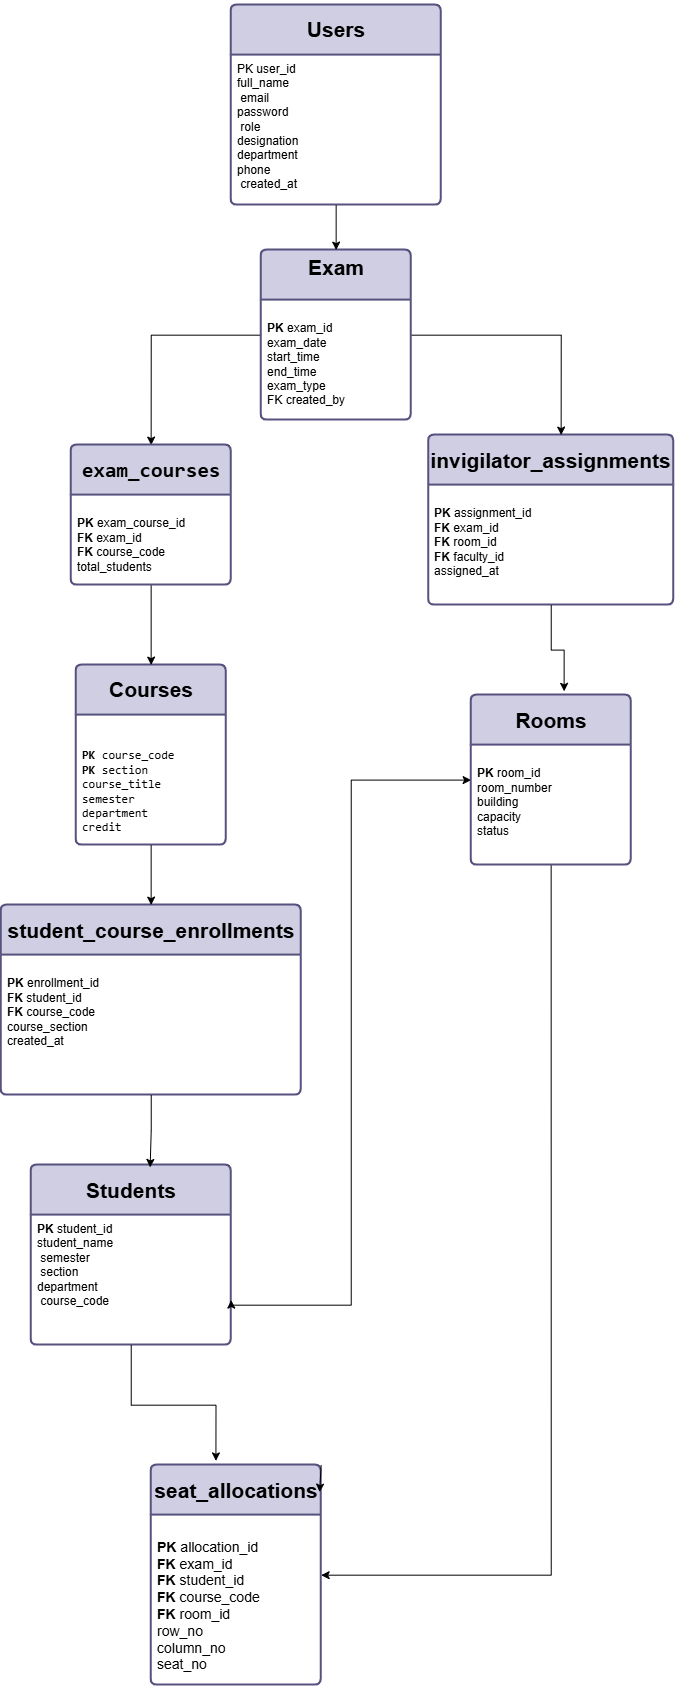

The diagram above was exported from draw.io. Its source (the exported page's mxGraphModel, read from the mxfile embedded in the PNG):
<mxGraphModel dx="1585" dy="811" grid="1" gridSize="10" guides="1" tooltips="1" connect="1" arrows="1" fold="1" page="1" pageScale="1" pageWidth="850" pageHeight="1100" math="0" shadow="0">
  <root>
    <mxCell id="0" />
    <mxCell id="1" parent="0" />
    <mxCell id="iYhhGOD-7orsJMzlFqQm-21" parent="1" style="swimlane;childLayout=stackLayout;horizontal=1;startSize=50;horizontalStack=0;rounded=1;fontSize=14;fontStyle=0;strokeWidth=2;resizeParent=0;resizeLast=1;shadow=0;dashed=0;align=center;arcSize=4;whiteSpace=wrap;html=1;fillColor=#d0cee2;strokeColor=#56517e;fontFamily=Times New Roman;" value="&lt;h2&gt;&lt;font face=&quot;Helvetica&quot;&gt;Users&lt;/font&gt;&lt;/h2&gt;" vertex="1">
      <mxGeometry height="200" width="210" x="270" y="10" as="geometry" />
    </mxCell>
    <mxCell id="iYhhGOD-7orsJMzlFqQm-22" parent="iYhhGOD-7orsJMzlFqQm-21" style="align=left;strokeColor=none;fillColor=none;spacingLeft=4;spacingRight=4;fontSize=12;verticalAlign=top;resizable=0;rotatable=0;part=1;html=1;whiteSpace=wrap;" value="PK user_id&amp;nbsp;&lt;div&gt;full_name&lt;/div&gt;&lt;div&gt;&amp;nbsp;email&amp;nbsp;&lt;/div&gt;&lt;div&gt;password&lt;/div&gt;&lt;div&gt;&amp;nbsp;role&amp;nbsp;&lt;/div&gt;&lt;div&gt;&lt;span style=&quot;background-color: transparent; color: light-dark(rgb(0, 0, 0), rgb(255, 255, 255));&quot;&gt;designation&amp;nbsp;&lt;/span&gt;&lt;/div&gt;&lt;div&gt;&lt;span style=&quot;background-color: transparent; color: light-dark(rgb(0, 0, 0), rgb(255, 255, 255));&quot;&gt;department&amp;nbsp;&lt;/span&gt;&lt;/div&gt;&lt;div&gt;&lt;span style=&quot;background-color: transparent; color: light-dark(rgb(0, 0, 0), rgb(255, 255, 255));&quot;&gt;phone&lt;/span&gt;&lt;/div&gt;&lt;div&gt;&lt;span style=&quot;background-color: transparent; color: light-dark(rgb(0, 0, 0), rgb(255, 255, 255));&quot;&gt;&amp;nbsp;created_at&lt;/span&gt;&lt;/div&gt;" vertex="1">
      <mxGeometry height="150" width="210" y="50" as="geometry" />
    </mxCell>
    <mxCell id="iYhhGOD-7orsJMzlFqQm-23" parent="1" style="swimlane;childLayout=stackLayout;horizontal=1;startSize=50;horizontalStack=0;rounded=1;fontSize=14;fontStyle=0;strokeWidth=2;resizeParent=0;resizeLast=1;shadow=0;dashed=0;align=center;arcSize=4;whiteSpace=wrap;html=1;fillColor=#d0cee2;strokeColor=#56517e;" value="&lt;h2&gt;Students&lt;/h2&gt;" vertex="1">
      <mxGeometry height="180" width="200" x="70" y="1170" as="geometry" />
    </mxCell>
    <mxCell id="iYhhGOD-7orsJMzlFqQm-24" parent="iYhhGOD-7orsJMzlFqQm-23" style="align=left;strokeColor=none;fillColor=none;spacingLeft=4;spacingRight=4;fontSize=12;verticalAlign=top;resizable=0;rotatable=0;part=1;html=1;whiteSpace=wrap;" value="&lt;b&gt;PK&lt;/b&gt;&lt;span style=&quot;background-color: transparent; color: light-dark(rgb(0, 0, 0), rgb(255, 255, 255));&quot;&gt;&amp;nbsp;student_id&amp;nbsp;&lt;/span&gt;&lt;div&gt;&lt;span style=&quot;background-color: transparent; color: light-dark(rgb(0, 0, 0), rgb(255, 255, 255));&quot;&gt;student_name&lt;/span&gt;&lt;/div&gt;&lt;div&gt;&lt;span style=&quot;background-color: transparent; color: light-dark(rgb(0, 0, 0), rgb(255, 255, 255));&quot;&gt;&amp;nbsp;semester&lt;/span&gt;&lt;/div&gt;&lt;div&gt;&lt;span style=&quot;background-color: transparent; color: light-dark(rgb(0, 0, 0), rgb(255, 255, 255));&quot;&gt;&amp;nbsp;section&amp;nbsp;&lt;/span&gt;&lt;/div&gt;&lt;div&gt;&lt;span style=&quot;background-color: transparent; color: light-dark(rgb(0, 0, 0), rgb(255, 255, 255));&quot;&gt;department&lt;/span&gt;&lt;/div&gt;&lt;div&gt;&lt;span style=&quot;background-color: transparent; color: light-dark(rgb(0, 0, 0), rgb(255, 255, 255));&quot;&gt;&amp;nbsp;course_code&lt;/span&gt;&lt;/div&gt;" vertex="1">
      <mxGeometry height="130" width="200" y="50" as="geometry" />
    </mxCell>
    <mxCell id="iYhhGOD-7orsJMzlFqQm-25" parent="1" style="swimlane;childLayout=stackLayout;horizontal=1;startSize=50;horizontalStack=0;rounded=1;fontSize=14;fontStyle=0;strokeWidth=2;resizeParent=0;resizeLast=1;shadow=0;dashed=0;align=center;arcSize=4;whiteSpace=wrap;html=1;fillColor=#d0cee2;strokeColor=#56517e;" value="&lt;h2&gt;invigilator_assignments&lt;/h2&gt;" vertex="1">
      <mxGeometry height="170" width="245" x="467.5" y="440" as="geometry" />
    </mxCell>
    <mxCell id="iYhhGOD-7orsJMzlFqQm-26" parent="iYhhGOD-7orsJMzlFqQm-25" style="align=left;strokeColor=none;fillColor=none;spacingLeft=4;spacingRight=4;fontSize=12;verticalAlign=top;resizable=0;rotatable=0;part=1;html=1;whiteSpace=wrap;" value="&lt;div&gt;&lt;font&gt;&lt;br&gt;&lt;/font&gt;&lt;/div&gt;&lt;div&gt;&lt;font&gt;&lt;b&gt;PK&lt;/b&gt; assignment_id&lt;/font&gt;&lt;/div&gt;&lt;div&gt;&lt;font&gt;&lt;b&gt;FK&lt;/b&gt; exam_id&lt;/font&gt;&lt;/div&gt;&lt;div&gt;&lt;font&gt;&lt;b&gt;FK &lt;/b&gt;room_id&lt;/font&gt;&lt;/div&gt;&lt;div&gt;&lt;font&gt;&lt;b&gt;FK&lt;/b&gt; faculty_id&lt;/font&gt;&lt;/div&gt;&lt;div&gt;&lt;font&gt;assigned_at&lt;/font&gt;&lt;/div&gt;" vertex="1">
      <mxGeometry height="120" width="245" y="50" as="geometry" />
    </mxCell>
    <mxCell id="iYhhGOD-7orsJMzlFqQm-59" edge="1" parent="1" source="iYhhGOD-7orsJMzlFqQm-27" style="edgeStyle=orthogonalEdgeStyle;rounded=0;orthogonalLoop=1;jettySize=auto;html=1;entryX=1;entryY=0.75;entryDx=0;entryDy=0;startArrow=classic;startFill=1;" target="iYhhGOD-7orsJMzlFqQm-23">
      <mxGeometry relative="1" as="geometry">
        <Array as="points">
          <mxPoint x="390" y="785" />
          <mxPoint x="390" y="1310" />
          <mxPoint x="270" y="1310" />
        </Array>
      </mxGeometry>
    </mxCell>
    <mxCell id="iYhhGOD-7orsJMzlFqQm-63" edge="1" parent="1" source="iYhhGOD-7orsJMzlFqQm-27" style="edgeStyle=orthogonalEdgeStyle;rounded=0;orthogonalLoop=1;jettySize=auto;html=1;exitX=0.5;exitY=1;exitDx=0;exitDy=0;libavoidRouting=1;" target="iYhhGOD-7orsJMzlFqQm-37">
      <mxGeometry relative="1" as="geometry">
        <Array as="points">
          <mxPoint x="590" y="1580" />
        </Array>
      </mxGeometry>
    </mxCell>
    <mxCell id="iYhhGOD-7orsJMzlFqQm-27" parent="1" style="swimlane;childLayout=stackLayout;horizontal=1;startSize=50;horizontalStack=0;rounded=1;fontSize=14;fontStyle=0;strokeWidth=2;resizeParent=0;resizeLast=1;shadow=0;dashed=0;align=center;arcSize=4;whiteSpace=wrap;html=1;fillColor=#d0cee2;strokeColor=#56517e;" value="&lt;h2&gt;Rooms&lt;/h2&gt;" vertex="1">
      <mxGeometry height="170" width="160" x="510" y="700" as="geometry" />
    </mxCell>
    <mxCell id="iYhhGOD-7orsJMzlFqQm-28" parent="iYhhGOD-7orsJMzlFqQm-27" style="align=left;strokeColor=none;fillColor=none;spacingLeft=4;spacingRight=4;fontSize=12;verticalAlign=top;resizable=0;rotatable=0;part=1;html=1;whiteSpace=wrap;" value="&lt;div&gt;&lt;br&gt;&lt;/div&gt;&lt;div&gt;&lt;b&gt;PK &lt;/b&gt;room_id&lt;/div&gt;&lt;div&gt;room_number&lt;/div&gt;&lt;div&gt;building&lt;/div&gt;&lt;div&gt;capacity&lt;/div&gt;&lt;div&gt;status&lt;/div&gt;" vertex="1">
      <mxGeometry height="120" width="160" y="50" as="geometry" />
    </mxCell>
    <mxCell id="iYhhGOD-7orsJMzlFqQm-29" parent="1" style="swimlane;childLayout=stackLayout;horizontal=1;startSize=50;horizontalStack=0;rounded=1;fontSize=14;fontStyle=0;strokeWidth=2;resizeParent=0;resizeLast=1;shadow=0;dashed=0;align=center;arcSize=4;whiteSpace=wrap;html=1;fontFamily=Times New Roman;fillColor=#d0cee2;strokeColor=#56517e;" value="&lt;h2&gt;&lt;font face=&quot;Helvetica&quot;&gt;Courses&lt;/font&gt;&lt;/h2&gt;" vertex="1">
      <mxGeometry height="180" width="150" x="115" y="670" as="geometry" />
    </mxCell>
    <mxCell id="iYhhGOD-7orsJMzlFqQm-30" parent="iYhhGOD-7orsJMzlFqQm-29" style="align=left;strokeColor=none;fillColor=none;spacingLeft=4;spacingRight=4;fontSize=12;verticalAlign=top;resizable=0;rotatable=0;part=1;html=1;whiteSpace=wrap;fontFamily=Times New Roman;" value="&lt;pre&gt;&lt;br&gt;&lt;b&gt;PK&lt;/b&gt; course_code&lt;br&gt;&lt;b&gt;PK&lt;/b&gt; section&lt;br&gt;course_title&lt;br&gt;semester&lt;br&gt;department&lt;br&gt;credit&lt;/pre&gt;" vertex="1">
      <mxGeometry height="130" width="150" y="50" as="geometry" />
    </mxCell>
    <mxCell id="iYhhGOD-7orsJMzlFqQm-48" edge="1" parent="1" source="iYhhGOD-7orsJMzlFqQm-31" style="edgeStyle=orthogonalEdgeStyle;rounded=0;orthogonalLoop=1;jettySize=auto;html=1;entryX=0.5;entryY=0;entryDx=0;entryDy=0;" target="iYhhGOD-7orsJMzlFqQm-35">
      <mxGeometry relative="1" as="geometry" />
    </mxCell>
    <mxCell id="iYhhGOD-7orsJMzlFqQm-49" edge="1" parent="1" source="iYhhGOD-7orsJMzlFqQm-31" style="edgeStyle=orthogonalEdgeStyle;rounded=0;orthogonalLoop=1;jettySize=auto;html=1;">
      <mxGeometry relative="1" as="geometry">
        <mxPoint x="600" y="440" as="targetPoint" />
      </mxGeometry>
    </mxCell>
    <mxCell id="iYhhGOD-7orsJMzlFqQm-31" parent="1" style="swimlane;childLayout=stackLayout;horizontal=1;startSize=50;horizontalStack=0;rounded=1;fontSize=14;fontStyle=0;strokeWidth=2;resizeParent=0;resizeLast=1;shadow=0;dashed=0;align=center;arcSize=4;whiteSpace=wrap;html=1;fillColor=#d0cee2;strokeColor=#56517e;" value="&lt;h2&gt;Exam&lt;/h2&gt;&lt;div&gt;&lt;br&gt;&lt;/div&gt;" vertex="1">
      <mxGeometry height="170" width="150" x="300" y="255" as="geometry" />
    </mxCell>
    <mxCell id="iYhhGOD-7orsJMzlFqQm-32" parent="iYhhGOD-7orsJMzlFqQm-31" style="align=left;strokeColor=none;fillColor=none;spacingLeft=4;spacingRight=4;fontSize=12;verticalAlign=top;resizable=0;rotatable=0;part=1;html=1;whiteSpace=wrap;" value="&lt;div&gt;&lt;br&gt;&lt;/div&gt;&lt;div&gt;&lt;b&gt;PK&lt;/b&gt; exam_id&lt;/div&gt;&lt;div&gt;exam_date&lt;/div&gt;&lt;div&gt;start_time&lt;/div&gt;&lt;div&gt;end_time&lt;/div&gt;&lt;div&gt;exam_type&lt;/div&gt;&lt;div&gt;FK created_by&lt;/div&gt;" vertex="1">
      <mxGeometry height="120" width="150" y="50" as="geometry" />
    </mxCell>
    <mxCell id="iYhhGOD-7orsJMzlFqQm-33" parent="1" style="swimlane;childLayout=stackLayout;horizontal=1;startSize=50;horizontalStack=0;rounded=1;fontSize=14;fontStyle=0;strokeWidth=2;resizeParent=0;resizeLast=1;shadow=0;dashed=0;align=center;arcSize=4;whiteSpace=wrap;html=1;fillColor=#d0cee2;strokeColor=#56517e;" value="&lt;h2&gt;student_course_enrollments&lt;/h2&gt;" vertex="1">
      <mxGeometry height="190" width="300" x="40" y="910" as="geometry" />
    </mxCell>
    <mxCell id="iYhhGOD-7orsJMzlFqQm-34" parent="iYhhGOD-7orsJMzlFqQm-33" style="align=left;strokeColor=none;fillColor=none;spacingLeft=4;spacingRight=4;fontSize=12;verticalAlign=top;resizable=0;rotatable=0;part=1;html=1;whiteSpace=wrap;" value="&lt;div&gt;&lt;br&gt;&lt;/div&gt;&lt;div&gt;&lt;b&gt;PK&lt;/b&gt; enrollment_id&lt;/div&gt;&lt;div&gt;&lt;b&gt;FK&lt;/b&gt; student_id&lt;/div&gt;&lt;div&gt;&lt;b&gt;FK&lt;/b&gt; course_code&lt;/div&gt;&lt;div&gt;course_section&lt;/div&gt;&lt;div&gt;created_at&lt;/div&gt;" vertex="1">
      <mxGeometry height="140" width="300" y="50" as="geometry" />
    </mxCell>
    <mxCell id="iYhhGOD-7orsJMzlFqQm-51" edge="1" parent="1" source="iYhhGOD-7orsJMzlFqQm-35" style="edgeStyle=orthogonalEdgeStyle;rounded=0;orthogonalLoop=1;jettySize=auto;html=1;entryX=0.5;entryY=0;entryDx=0;entryDy=0;" target="iYhhGOD-7orsJMzlFqQm-29">
      <mxGeometry relative="1" as="geometry" />
    </mxCell>
    <mxCell id="iYhhGOD-7orsJMzlFqQm-35" parent="1" style="swimlane;childLayout=stackLayout;horizontal=1;startSize=50;horizontalStack=0;rounded=1;fontSize=14;fontStyle=0;strokeWidth=2;resizeParent=0;resizeLast=1;shadow=0;dashed=0;align=center;arcSize=4;whiteSpace=wrap;html=1;fillColor=#d0cee2;strokeColor=#56517e;" value="&lt;h2&gt;&lt;code&gt;exam_courses&lt;/code&gt;&lt;/h2&gt;" vertex="1">
      <mxGeometry height="140" width="160" x="110" y="450" as="geometry" />
    </mxCell>
    <mxCell id="iYhhGOD-7orsJMzlFqQm-36" parent="iYhhGOD-7orsJMzlFqQm-35" style="align=left;strokeColor=none;fillColor=none;spacingLeft=4;spacingRight=4;fontSize=12;verticalAlign=top;resizable=0;rotatable=0;part=1;html=1;whiteSpace=wrap;" value="&lt;div&gt;&lt;br&gt;&lt;/div&gt;&lt;div&gt;&lt;b&gt;PK&lt;/b&gt; exam_course_id&lt;/div&gt;&lt;div&gt;&lt;b&gt;FK&lt;/b&gt; exam_id&lt;/div&gt;&lt;div&gt;&lt;b&gt;FK&lt;/b&gt; course_code&lt;/div&gt;&lt;div&gt;total_students&lt;/div&gt;" vertex="1">
      <mxGeometry height="90" width="160" y="50" as="geometry" />
    </mxCell>
    <mxCell id="iYhhGOD-7orsJMzlFqQm-37" parent="1" style="swimlane;childLayout=stackLayout;horizontal=1;startSize=50;horizontalStack=0;rounded=1;fontSize=14;fontStyle=0;strokeWidth=2;resizeParent=0;resizeLast=1;shadow=0;dashed=0;align=center;arcSize=4;whiteSpace=wrap;html=1;fillColor=#d0cee2;strokeColor=#56517e;" value="&lt;h2&gt;seat_allocations&lt;/h2&gt;" vertex="1">
      <mxGeometry height="220" width="170" x="190" y="1470" as="geometry" />
    </mxCell>
    <mxCell id="iYhhGOD-7orsJMzlFqQm-38" parent="iYhhGOD-7orsJMzlFqQm-37" style="align=left;strokeColor=none;fillColor=none;spacingLeft=4;spacingRight=4;fontSize=12;verticalAlign=top;resizable=0;rotatable=0;part=1;html=1;whiteSpace=wrap;" value="&lt;div&gt;&lt;font style=&quot;font-size: 14px;&quot;&gt;&lt;br&gt;&lt;/font&gt;&lt;/div&gt;&lt;div&gt;&lt;font style=&quot;font-size: 14px;&quot;&gt;&lt;b&gt;PK&lt;/b&gt; allocation_id&lt;/font&gt;&lt;/div&gt;&lt;div&gt;&lt;font style=&quot;font-size: 14px;&quot;&gt;&lt;b&gt;FK&lt;/b&gt; exam_id&lt;/font&gt;&lt;/div&gt;&lt;div&gt;&lt;font style=&quot;font-size: 14px;&quot;&gt;&lt;b&gt;FK&lt;/b&gt; student_id&lt;/font&gt;&lt;/div&gt;&lt;div&gt;&lt;font style=&quot;font-size: 14px;&quot;&gt;&lt;b&gt;FK&lt;/b&gt; course_code&lt;/font&gt;&lt;/div&gt;&lt;div&gt;&lt;font style=&quot;font-size: 14px;&quot;&gt;&lt;b&gt;FK&lt;/b&gt; room_id&lt;/font&gt;&lt;/div&gt;&lt;div&gt;&lt;font style=&quot;font-size: 14px;&quot;&gt;row_no&lt;/font&gt;&lt;/div&gt;&lt;div&gt;&lt;font style=&quot;font-size: 14px;&quot;&gt;column_no&lt;/font&gt;&lt;/div&gt;&lt;div&gt;&lt;font style=&quot;font-size: 14px;&quot;&gt;seat_no&lt;/font&gt;&lt;/div&gt;" vertex="1">
      <mxGeometry height="170" width="170" y="50" as="geometry" />
    </mxCell>
    <mxCell id="iYhhGOD-7orsJMzlFqQm-43" edge="1" parent="1" source="iYhhGOD-7orsJMzlFqQm-37" style="edgeStyle=orthogonalEdgeStyle;rounded=0;orthogonalLoop=1;jettySize=auto;html=1;innerLoopWaypoints=1;exitX=1;exitY=0;exitDx=0;exitDy=0;entryX=0.991;entryY=0.123;entryDx=0;entryDy=0;entryPerimeter=0;" target="iYhhGOD-7orsJMzlFqQm-37">
      <mxGeometry relative="1" as="geometry" />
    </mxCell>
    <mxCell id="iYhhGOD-7orsJMzlFqQm-47" edge="1" parent="1" source="iYhhGOD-7orsJMzlFqQm-22" style="edgeStyle=orthogonalEdgeStyle;rounded=0;orthogonalLoop=1;jettySize=auto;html=1;exitX=0.5;exitY=1;exitDx=0;exitDy=0;entryX=0.5;entryY=0;entryDx=0;entryDy=0;endArrow=classic;endFill=1;" target="iYhhGOD-7orsJMzlFqQm-31">
      <mxGeometry relative="1" as="geometry" />
    </mxCell>
    <mxCell id="iYhhGOD-7orsJMzlFqQm-53" edge="1" parent="1" source="iYhhGOD-7orsJMzlFqQm-25" style="edgeStyle=orthogonalEdgeStyle;rounded=0;orthogonalLoop=1;jettySize=auto;html=1;entryX=0.581;entryY=-0.022;entryDx=0;entryDy=0;entryPerimeter=0;" target="iYhhGOD-7orsJMzlFqQm-27">
      <mxGeometry relative="1" as="geometry" />
    </mxCell>
    <mxCell id="iYhhGOD-7orsJMzlFqQm-54" edge="1" parent="1" source="iYhhGOD-7orsJMzlFqQm-30" style="edgeStyle=orthogonalEdgeStyle;rounded=0;orthogonalLoop=1;jettySize=auto;html=1;exitX=0.5;exitY=1;exitDx=0;exitDy=0;entryX=0.5;entryY=0;entryDx=0;entryDy=0;" target="iYhhGOD-7orsJMzlFqQm-33">
      <mxGeometry relative="1" as="geometry" />
    </mxCell>
    <mxCell id="iYhhGOD-7orsJMzlFqQm-55" edge="1" parent="1" source="iYhhGOD-7orsJMzlFqQm-34" style="edgeStyle=orthogonalEdgeStyle;rounded=0;orthogonalLoop=1;jettySize=auto;html=1;entryX=0.595;entryY=0.013;entryDx=0;entryDy=0;entryPerimeter=0;" target="iYhhGOD-7orsJMzlFqQm-23">
      <mxGeometry relative="1" as="geometry" />
    </mxCell>
    <mxCell id="iYhhGOD-7orsJMzlFqQm-61" edge="1" parent="1" source="iYhhGOD-7orsJMzlFqQm-24" style="edgeStyle=orthogonalEdgeStyle;rounded=0;orthogonalLoop=1;jettySize=auto;html=1;entryX=0.381;entryY=-0.019;entryDx=0;entryDy=0;entryPerimeter=0;" target="iYhhGOD-7orsJMzlFqQm-37">
      <mxGeometry relative="1" as="geometry" />
    </mxCell>
  </root>
</mxGraphModel>